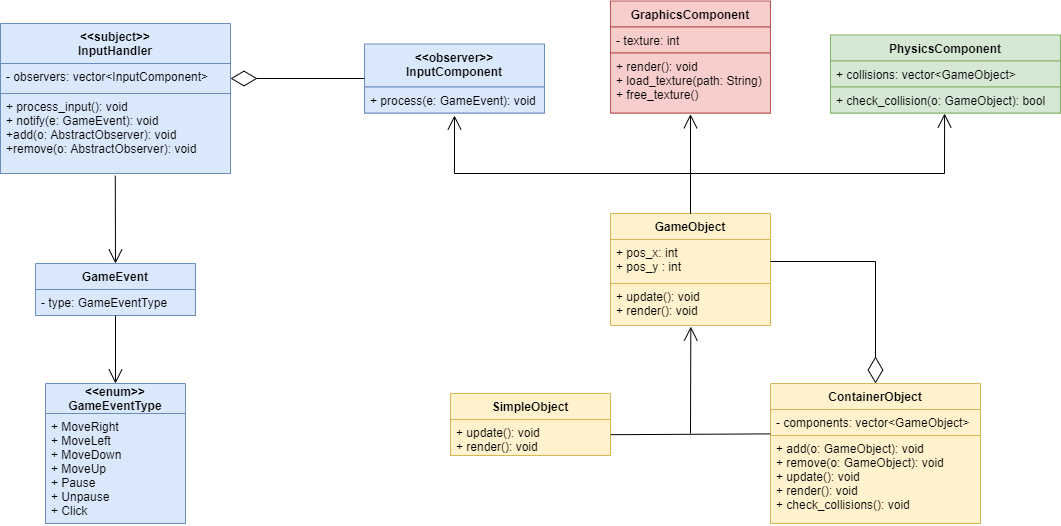

The diagram above was exported from draw.io. Its source (the exported page's mxGraphModel, read from the mxfile embedded in the PNG):
<mxGraphModel dx="1913" dy="806" grid="1" gridSize="10" guides="1" tooltips="1" connect="1" arrows="1" fold="1" page="1" pageScale="1" pageWidth="827" pageHeight="1169" math="0" shadow="0">
  <root>
    <mxCell id="0" />
    <mxCell id="1" parent="0" />
    <mxCell id="4SgyU0BAi2wCE9_gkXom-2" value="&lt;&lt;subject&gt;&gt;&#10;InputHandler" style="swimlane;fontStyle=1;align=center;verticalAlign=top;childLayout=stackLayout;horizontal=1;startSize=40;horizontalStack=0;resizeParent=1;resizeParentMax=0;resizeLast=0;collapsible=1;marginBottom=0;fillColor=#dae8fc;strokeColor=#6c8ebf;" parent="1" vertex="1">
      <mxGeometry x="-130" y="50" width="230" height="150" as="geometry" />
    </mxCell>
    <mxCell id="4SgyU0BAi2wCE9_gkXom-3" value="- observers: vector&lt;InputComponent&gt;" style="text;align=left;verticalAlign=top;spacingLeft=4;spacingRight=4;overflow=hidden;rotatable=0;points=[[0,0.5],[1,0.5]];portConstraint=eastwest;fillColor=#dae8fc;strokeColor=#6c8ebf;" parent="4SgyU0BAi2wCE9_gkXom-2" vertex="1">
      <mxGeometry y="40" width="230" height="30" as="geometry" />
    </mxCell>
    <mxCell id="4SgyU0BAi2wCE9_gkXom-5" value="+ process_input(): void&#10;+ notify(e: GameEvent): void&#10;+add(o: AbstractObserver): void&#10;+remove(o: AbstractObserver): void" style="text;align=left;verticalAlign=top;spacingLeft=4;spacingRight=4;overflow=hidden;rotatable=0;points=[[0,0.5],[1,0.5]];portConstraint=eastwest;fillColor=#dae8fc;strokeColor=#6c8ebf;" parent="4SgyU0BAi2wCE9_gkXom-2" vertex="1">
      <mxGeometry y="70" width="230" height="80" as="geometry" />
    </mxCell>
    <mxCell id="4SgyU0BAi2wCE9_gkXom-6" value="GameEvent" style="swimlane;fontStyle=1;align=center;verticalAlign=top;childLayout=stackLayout;horizontal=1;startSize=26;horizontalStack=0;resizeParent=1;resizeParentMax=0;resizeLast=0;collapsible=1;marginBottom=0;fillColor=#dae8fc;strokeColor=#6c8ebf;" parent="1" vertex="1">
      <mxGeometry x="-95" y="290" width="160" height="52" as="geometry" />
    </mxCell>
    <mxCell id="4SgyU0BAi2wCE9_gkXom-7" value="- type: GameEventType" style="text;strokeColor=#6c8ebf;fillColor=#dae8fc;align=left;verticalAlign=top;spacingLeft=4;spacingRight=4;overflow=hidden;rotatable=0;points=[[0,0.5],[1,0.5]];portConstraint=eastwest;" parent="4SgyU0BAi2wCE9_gkXom-6" vertex="1">
      <mxGeometry y="26" width="160" height="26" as="geometry" />
    </mxCell>
    <mxCell id="4SgyU0BAi2wCE9_gkXom-10" value="&lt;&lt;enum&gt;&gt;&#10;GameEventType" style="swimlane;fontStyle=1;childLayout=stackLayout;horizontal=1;startSize=30;horizontalStack=0;resizeParent=1;resizeParentMax=0;resizeLast=0;collapsible=1;marginBottom=0;fillColor=#dae8fc;strokeColor=#6c8ebf;" parent="1" vertex="1">
      <mxGeometry x="-85" y="410" width="140" height="140" as="geometry" />
    </mxCell>
    <mxCell id="4SgyU0BAi2wCE9_gkXom-11" value="+ MoveRight&#10;+ MoveLeft&#10;+ MoveDown&#10;+ MoveUp&#10;+ Pause&#10;+ Unpause&#10;+ Click" style="text;align=left;verticalAlign=top;spacingLeft=4;spacingRight=4;overflow=hidden;rotatable=0;points=[[0,0.5],[1,0.5]];portConstraint=eastwest;fillColor=#dae8fc;strokeColor=#6c8ebf;" parent="4SgyU0BAi2wCE9_gkXom-10" vertex="1">
      <mxGeometry y="30" width="140" height="110" as="geometry" />
    </mxCell>
    <mxCell id="4SgyU0BAi2wCE9_gkXom-20" value="" style="endArrow=open;endFill=1;endSize=12;html=1;entryX=0.5;entryY=0;entryDx=0;entryDy=0;exitX=0.499;exitY=1.027;exitDx=0;exitDy=0;exitPerimeter=0;" parent="1" source="4SgyU0BAi2wCE9_gkXom-5" target="4SgyU0BAi2wCE9_gkXom-6" edge="1">
      <mxGeometry width="160" relative="1" as="geometry">
        <mxPoint x="-15" y="210" as="sourcePoint" />
        <mxPoint x="170" y="240" as="targetPoint" />
      </mxGeometry>
    </mxCell>
    <mxCell id="4SgyU0BAi2wCE9_gkXom-21" value="" style="endArrow=open;endFill=1;endSize=12;html=1;entryX=0.5;entryY=0;entryDx=0;entryDy=0;exitX=0.5;exitY=1;exitDx=0;exitDy=0;" parent="1" source="4SgyU0BAi2wCE9_gkXom-6" target="4SgyU0BAi2wCE9_gkXom-10" edge="1">
      <mxGeometry width="160" relative="1" as="geometry">
        <mxPoint x="-180" y="380" as="sourcePoint" />
        <mxPoint x="-250" y="316" as="targetPoint" />
      </mxGeometry>
    </mxCell>
    <mxCell id="4SgyU0BAi2wCE9_gkXom-22" value="&lt;&lt;observer&gt;&gt;&#10;InputComponent" style="swimlane;fontStyle=1;align=center;verticalAlign=top;childLayout=stackLayout;horizontal=1;startSize=43;horizontalStack=0;resizeParent=1;resizeParentMax=0;resizeLast=0;collapsible=1;marginBottom=0;fillColor=#dae8fc;strokeColor=#6c8ebf;" parent="1" vertex="1">
      <mxGeometry x="234" y="70.5" width="180" height="69" as="geometry" />
    </mxCell>
    <mxCell id="4SgyU0BAi2wCE9_gkXom-25" value="+ process(e: GameEvent): void" style="text;strokeColor=#6c8ebf;fillColor=#dae8fc;align=left;verticalAlign=top;spacingLeft=4;spacingRight=4;overflow=hidden;rotatable=0;points=[[0,0.5],[1,0.5]];portConstraint=eastwest;" parent="4SgyU0BAi2wCE9_gkXom-22" vertex="1">
      <mxGeometry y="43" width="180" height="26" as="geometry" />
    </mxCell>
    <mxCell id="4SgyU0BAi2wCE9_gkXom-26" value="" style="endArrow=diamondThin;endFill=0;endSize=24;html=1;exitX=0;exitY=0.5;exitDx=0;exitDy=0;entryX=1;entryY=0.5;entryDx=0;entryDy=0;" parent="1" source="4SgyU0BAi2wCE9_gkXom-22" target="4SgyU0BAi2wCE9_gkXom-3" edge="1">
      <mxGeometry width="160" relative="1" as="geometry">
        <mxPoint x="80" y="240" as="sourcePoint" />
        <mxPoint x="240" y="240" as="targetPoint" />
      </mxGeometry>
    </mxCell>
    <mxCell id="4SgyU0BAi2wCE9_gkXom-27" value="GraphicsComponent" style="swimlane;fontStyle=1;align=center;verticalAlign=top;childLayout=stackLayout;horizontal=1;startSize=26;horizontalStack=0;resizeParent=1;resizeParentMax=0;resizeLast=0;collapsible=1;marginBottom=0;fillColor=#f8cecc;strokeColor=#b85450;" parent="1" vertex="1">
      <mxGeometry x="480" y="27.5" width="160" height="112" as="geometry" />
    </mxCell>
    <mxCell id="4SgyU0BAi2wCE9_gkXom-28" value="- texture: int" style="text;strokeColor=#b85450;fillColor=#f8cecc;align=left;verticalAlign=top;spacingLeft=4;spacingRight=4;overflow=hidden;rotatable=0;points=[[0,0.5],[1,0.5]];portConstraint=eastwest;" parent="4SgyU0BAi2wCE9_gkXom-27" vertex="1">
      <mxGeometry y="26" width="160" height="26" as="geometry" />
    </mxCell>
    <mxCell id="4SgyU0BAi2wCE9_gkXom-30" value="+ render(): void&#10;+ load_texture(path: String)&#10;+ free_texture()" style="text;strokeColor=#b85450;fillColor=#f8cecc;align=left;verticalAlign=top;spacingLeft=4;spacingRight=4;overflow=hidden;rotatable=0;points=[[0,0.5],[1,0.5]];portConstraint=eastwest;" parent="4SgyU0BAi2wCE9_gkXom-27" vertex="1">
      <mxGeometry y="52" width="160" height="60" as="geometry" />
    </mxCell>
    <mxCell id="4SgyU0BAi2wCE9_gkXom-31" value="GameObject" style="swimlane;fontStyle=1;align=center;verticalAlign=top;childLayout=stackLayout;horizontal=1;startSize=26;horizontalStack=0;resizeParent=1;resizeParentMax=0;resizeLast=0;collapsible=1;marginBottom=0;fillColor=#fff2cc;strokeColor=#d6b656;" parent="1" vertex="1">
      <mxGeometry x="480" y="240" width="160" height="112" as="geometry" />
    </mxCell>
    <mxCell id="4SgyU0BAi2wCE9_gkXom-32" value="+ pos_x: int&#10;+ pos_y : int" style="text;strokeColor=#d6b656;fillColor=#fff2cc;align=left;verticalAlign=top;spacingLeft=4;spacingRight=4;overflow=hidden;rotatable=0;points=[[0,0.5],[1,0.5]];portConstraint=eastwest;" parent="4SgyU0BAi2wCE9_gkXom-31" vertex="1">
      <mxGeometry y="26" width="160" height="44" as="geometry" />
    </mxCell>
    <mxCell id="4SgyU0BAi2wCE9_gkXom-34" value="+ update(): void&#10;+ render(): void" style="text;strokeColor=#d6b656;fillColor=#fff2cc;align=left;verticalAlign=top;spacingLeft=4;spacingRight=4;overflow=hidden;rotatable=0;points=[[0,0.5],[1,0.5]];portConstraint=eastwest;" parent="4SgyU0BAi2wCE9_gkXom-31" vertex="1">
      <mxGeometry y="70" width="160" height="42" as="geometry" />
    </mxCell>
    <mxCell id="o3Ne9kF8K_FxpCSSleey-1" value="SimpleObject" style="swimlane;fontStyle=1;align=center;verticalAlign=top;childLayout=stackLayout;horizontal=1;startSize=26;horizontalStack=0;resizeParent=1;resizeParentMax=0;resizeLast=0;collapsible=1;marginBottom=0;fillColor=#fff2cc;strokeColor=#d6b656;" parent="1" vertex="1">
      <mxGeometry x="320" y="420" width="160" height="62" as="geometry" />
    </mxCell>
    <mxCell id="o3Ne9kF8K_FxpCSSleey-4" value="+ update(): void&#10;+ render(): void" style="text;strokeColor=#d6b656;fillColor=#fff2cc;align=left;verticalAlign=top;spacingLeft=4;spacingRight=4;overflow=hidden;rotatable=0;points=[[0,0.5],[1,0.5]];portConstraint=eastwest;" parent="o3Ne9kF8K_FxpCSSleey-1" vertex="1">
      <mxGeometry y="26" width="160" height="36" as="geometry" />
    </mxCell>
    <mxCell id="o3Ne9kF8K_FxpCSSleey-5" value="ContainerObject" style="swimlane;fontStyle=1;align=center;verticalAlign=top;childLayout=stackLayout;horizontal=1;startSize=26;horizontalStack=0;resizeParent=1;resizeParentMax=0;resizeLast=0;collapsible=1;marginBottom=0;fillColor=#fff2cc;strokeColor=#d6b656;" parent="1" vertex="1">
      <mxGeometry x="640" y="410" width="210" height="140" as="geometry" />
    </mxCell>
    <mxCell id="o3Ne9kF8K_FxpCSSleey-6" value="- components: vector&lt;GameObject&gt;" style="text;strokeColor=#d6b656;fillColor=#fff2cc;align=left;verticalAlign=top;spacingLeft=4;spacingRight=4;overflow=hidden;rotatable=0;points=[[0,0.5],[1,0.5]];portConstraint=eastwest;" parent="o3Ne9kF8K_FxpCSSleey-5" vertex="1">
      <mxGeometry y="26" width="210" height="26" as="geometry" />
    </mxCell>
    <mxCell id="o3Ne9kF8K_FxpCSSleey-8" value="+ add(o: GameObject): void&#10;+ remove(o: GameObject): void&#10;+ update(): void&#10;+ render(): void&#10;+ check_collisions(): void" style="text;strokeColor=#d6b656;fillColor=#fff2cc;align=left;verticalAlign=top;spacingLeft=4;spacingRight=4;overflow=hidden;rotatable=0;points=[[0,0.5],[1,0.5]];portConstraint=eastwest;" parent="o3Ne9kF8K_FxpCSSleey-5" vertex="1">
      <mxGeometry y="52" width="210" height="88" as="geometry" />
    </mxCell>
    <mxCell id="o3Ne9kF8K_FxpCSSleey-9" value="" style="endArrow=diamondThin;endFill=0;endSize=24;html=1;entryX=0.5;entryY=0;entryDx=0;entryDy=0;exitX=1;exitY=0.5;exitDx=0;exitDy=0;rounded=0;" parent="1" source="4SgyU0BAi2wCE9_gkXom-32" target="o3Ne9kF8K_FxpCSSleey-5" edge="1">
      <mxGeometry width="160" relative="1" as="geometry">
        <mxPoint x="466" y="340" as="sourcePoint" />
        <mxPoint x="626" y="340" as="targetPoint" />
        <Array as="points">
          <mxPoint x="745" y="288" />
        </Array>
      </mxGeometry>
    </mxCell>
    <mxCell id="o3Ne9kF8K_FxpCSSleey-17" value="" style="endArrow=open;endFill=1;endSize=12;html=1;exitX=0.5;exitY=0;exitDx=0;exitDy=0;entryX=0.5;entryY=1.096;entryDx=0;entryDy=0;entryPerimeter=0;rounded=0;" parent="1" source="4SgyU0BAi2wCE9_gkXom-31" target="4SgyU0BAi2wCE9_gkXom-25" edge="1">
      <mxGeometry width="160" relative="1" as="geometry">
        <mxPoint x="445" y="210" as="sourcePoint" />
        <mxPoint x="290" y="210" as="targetPoint" />
        <Array as="points">
          <mxPoint x="560" y="200" />
          <mxPoint x="324" y="200" />
        </Array>
      </mxGeometry>
    </mxCell>
    <mxCell id="o3Ne9kF8K_FxpCSSleey-18" value="" style="endArrow=open;endFill=1;endSize=12;html=1;entryX=0.5;entryY=1.019;entryDx=0;entryDy=0;entryPerimeter=0;rounded=0;exitX=0.5;exitY=0;exitDx=0;exitDy=0;" parent="1" source="4SgyU0BAi2wCE9_gkXom-31" target="4SgyU0BAi2wCE9_gkXom-30" edge="1">
      <mxGeometry width="160" relative="1" as="geometry">
        <mxPoint x="480" y="230" as="sourcePoint" />
        <mxPoint x="330" y="145.99599999999998" as="targetPoint" />
        <Array as="points">
          <mxPoint x="560" y="200" />
        </Array>
      </mxGeometry>
    </mxCell>
    <mxCell id="5UB6l1sZASE7t2GI34ke-5" value="" style="endArrow=open;endFill=1;endSize=12;html=1;rounded=0;entryX=0.496;entryY=1.019;entryDx=0;entryDy=0;entryPerimeter=0;" parent="1" target="5UB6l1sZASE7t2GI34ke-9" edge="1">
      <mxGeometry width="160" relative="1" as="geometry">
        <mxPoint x="560" y="240" as="sourcePoint" />
        <mxPoint x="870" y="170" as="targetPoint" />
        <Array as="points">
          <mxPoint x="560" y="200" />
          <mxPoint x="814" y="200" />
        </Array>
      </mxGeometry>
    </mxCell>
    <mxCell id="5UB6l1sZASE7t2GI34ke-6" value="PhysicsComponent" style="swimlane;fontStyle=1;align=center;verticalAlign=top;childLayout=stackLayout;horizontal=1;startSize=26;horizontalStack=0;resizeParent=1;resizeParentMax=0;resizeLast=0;collapsible=1;marginBottom=0;fillColor=#d5e8d4;strokeColor=#82b366;" parent="1" vertex="1">
      <mxGeometry x="700" y="61.5" width="230" height="78" as="geometry">
        <mxRectangle x="700" y="61.5" width="140" height="26" as="alternateBounds" />
      </mxGeometry>
    </mxCell>
    <mxCell id="5UB6l1sZASE7t2GI34ke-7" value="+ collisions: vector&lt;GameObject&gt;" style="text;strokeColor=#82b366;fillColor=#d5e8d4;align=left;verticalAlign=top;spacingLeft=4;spacingRight=4;overflow=hidden;rotatable=0;points=[[0,0.5],[1,0.5]];portConstraint=eastwest;" parent="5UB6l1sZASE7t2GI34ke-6" vertex="1">
      <mxGeometry y="26" width="230" height="26" as="geometry" />
    </mxCell>
    <mxCell id="5UB6l1sZASE7t2GI34ke-9" value="+ check_collision(o: GameObject): bool" style="text;strokeColor=#82b366;fillColor=#d5e8d4;align=left;verticalAlign=top;spacingLeft=4;spacingRight=4;overflow=hidden;rotatable=0;points=[[0,0.5],[1,0.5]];portConstraint=eastwest;" parent="5UB6l1sZASE7t2GI34ke-6" vertex="1">
      <mxGeometry y="52" width="230" height="26" as="geometry" />
    </mxCell>
    <mxCell id="5UB6l1sZASE7t2GI34ke-13" value="" style="endArrow=none;endFill=0;endSize=12;html=1;rounded=0;exitX=-0.001;exitY=0.938;exitDx=0;exitDy=0;exitPerimeter=0;entryX=1.001;entryY=0.422;entryDx=0;entryDy=0;entryPerimeter=0;" parent="1" source="o3Ne9kF8K_FxpCSSleey-6" target="o3Ne9kF8K_FxpCSSleey-4" edge="1">
      <mxGeometry width="160" relative="1" as="geometry">
        <mxPoint x="630" y="460" as="sourcePoint" />
        <mxPoint x="560" y="460" as="targetPoint" />
      </mxGeometry>
    </mxCell>
    <mxCell id="5UB6l1sZASE7t2GI34ke-15" value="" style="endArrow=open;endFill=1;endSize=12;html=1;entryX=0.502;entryY=1.027;entryDx=0;entryDy=0;entryPerimeter=0;rounded=0;" parent="1" target="4SgyU0BAi2wCE9_gkXom-34" edge="1">
      <mxGeometry width="160" relative="1" as="geometry">
        <mxPoint x="560" y="460" as="sourcePoint" />
        <mxPoint x="460" y="341.996" as="targetPoint" />
      </mxGeometry>
    </mxCell>
  </root>
</mxGraphModel>